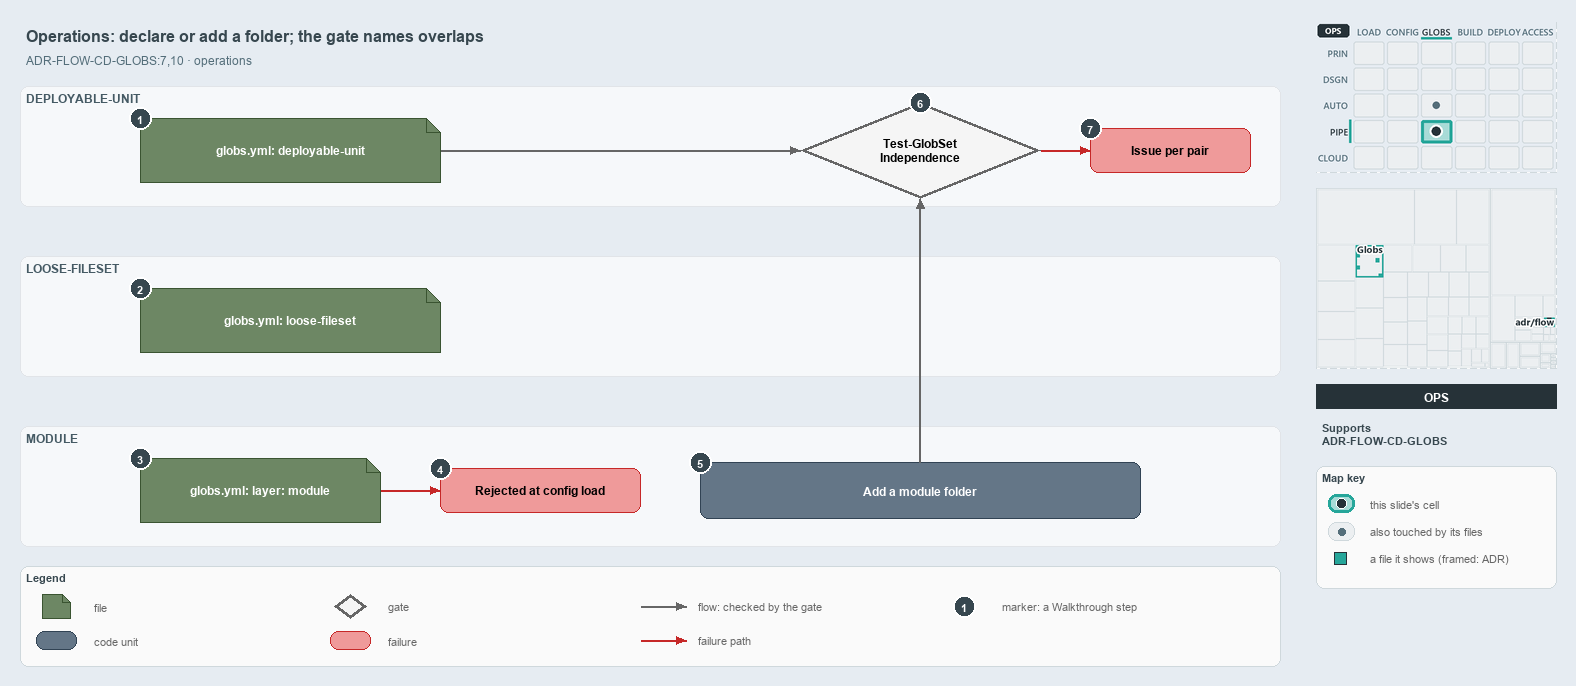

The diagram above was exported from draw.io. Its source (the exported page's mxGraphModel, read from the mxfile embedded in the PNG):
<mxGraphModel dx="1024" dy="768" grid="0" gridSize="10" guides="1" tooltips="1" connect="1" arrows="1" fold="1" page="1" pageScale="1" pageWidth="1572" pageHeight="700" background="#E6ECF2" math="0" shadow="0">
  <root>
    <mxCell id="0" />
    <mxCell id="1" parent="0" />
    <mxCell id="title" value="Operations: declare or add a folder; the gate names overlaps" style="text;html=1;align=left;verticalAlign=middle;fontSize=16;fontStyle=1;fontColor=#37474F;" vertex="1" parent="1">
      <mxGeometry x="20" y="14" width="1260" height="30" as="geometry" />
    </mxCell>
    <mxCell id="subtitle" value="ADR-FLOW-CD-GLOBS:7,10 &amp;#183; operations" style="text;html=1;align=left;verticalAlign=middle;fontSize=12;fontColor=#546E7A;" vertex="1" parent="1">
      <mxGeometry x="20" y="44" width="1240" height="20" as="geometry" />
    </mxCell>
    <mxCell id="band-du" value="DEPLOYABLE-UNIT" style="rounded=1;html=1;arcSize=3;fillColor=#F6F8FA;strokeColor=#E1E4E8;verticalAlign=top;align=left;spacingLeft=8;fontStyle=1;fontSize=12;fontColor=#455A64;" vertex="1" parent="1">
      <mxGeometry x="20" y="80" width="1260" height="120" as="geometry" />
    </mxCell>
    <mxCell id="band-loose" value="LOOSE-FILESET" style="rounded=1;html=1;arcSize=3;fillColor=#F6F8FA;strokeColor=#E1E4E8;verticalAlign=top;align=left;spacingLeft=8;fontStyle=1;fontSize=12;fontColor=#455A64;" vertex="1" parent="1">
      <mxGeometry x="20" y="250" width="1260" height="120" as="geometry" />
    </mxCell>
    <mxCell id="band-module" value="MODULE" style="rounded=1;html=1;arcSize=3;fillColor=#F6F8FA;strokeColor=#E1E4E8;verticalAlign=top;align=left;spacingLeft=8;fontStyle=1;fontSize=12;fontColor=#455A64;" vertex="1" parent="1">
      <mxGeometry x="20" y="420" width="1260" height="120" as="geometry" />
    </mxCell>
    <mxCell id="file-du" value="&lt;b&gt;globs.yml: deployable-unit&lt;/b&gt;" style="shape=note;size=14;whiteSpace=wrap;html=1;fillColor=#6d8764;strokeColor=#3a5431;fontColor=#FFFFFF;fontSize=12;" vertex="1" parent="1">
      <mxGeometry x="140" y="112" width="300" height="64" as="geometry" />
    </mxCell>
    <mxCell id="gate-run" value="&lt;b&gt;Test-GlobSet&lt;br&gt;Independence&lt;/b&gt;" style="rhombus;whiteSpace=wrap;html=1;fillColor=#f5f5f5;strokeColor=#666666;strokeWidth=3;fontSize=12;" vertex="1" parent="1">
      <mxGeometry x="800" y="96" width="240" height="96" as="geometry" />
    </mxCell>
    <mxCell id="p-edge-du-gate-a" value="" style="text;html=1;strokeColor=none;fillColor=none;" vertex="1" parent="1">
      <mxGeometry x="440" y="144" width="1" height="1" as="geometry" />
    </mxCell>
    <mxCell id="p-edge-du-gate-b" value="" style="text;html=1;strokeColor=none;fillColor=none;" vertex="1" parent="1">
      <mxGeometry x="800" y="144" width="1" height="1" as="geometry" />
    </mxCell>
    <mxCell id="edge-du-gate" value="" style="edgeStyle=orthogonalEdgeStyle;rounded=1;html=1;fontSize=10;endArrow=block;strokeColor=#666666;" edge="1" parent="1" source="p-edge-du-gate-a" target="p-edge-du-gate-b">
      <mxGeometry relative="1" as="geometry" />
    </mxCell>
    <mxCell id="fail-pair" value="&lt;b&gt;Issue per pair&lt;/b&gt;" style="rounded=1;whiteSpace=wrap;html=1;arcSize=20;fillColor=#EF9A9A;strokeColor=#C62828;fontSize=12;" vertex="1" parent="1">
      <mxGeometry x="1090" y="122" width="160" height="44" as="geometry" />
    </mxCell>
    <mxCell id="p-edge-gate-fail-a" value="" style="text;html=1;strokeColor=none;fillColor=none;" vertex="1" parent="1">
      <mxGeometry x="1040" y="144" width="1" height="1" as="geometry" />
    </mxCell>
    <mxCell id="p-edge-gate-fail-b" value="" style="text;html=1;strokeColor=none;fillColor=none;" vertex="1" parent="1">
      <mxGeometry x="1090" y="144" width="1" height="1" as="geometry" />
    </mxCell>
    <mxCell id="edge-gate-fail" value="" style="edgeStyle=orthogonalEdgeStyle;rounded=1;html=1;fontSize=10;endArrow=block;strokeColor=#C62828;" edge="1" parent="1" source="p-edge-gate-fail-a" target="p-edge-gate-fail-b">
      <mxGeometry relative="1" as="geometry" />
    </mxCell>
    <mxCell id="file-loose" value="&lt;b&gt;globs.yml: loose-fileset&lt;/b&gt;" style="shape=note;size=14;whiteSpace=wrap;html=1;fillColor=#6d8764;strokeColor=#3a5431;fontColor=#FFFFFF;fontSize=12;" vertex="1" parent="1">
      <mxGeometry x="140" y="282" width="300" height="64" as="geometry" />
    </mxCell>
    <mxCell id="file-module" value="&lt;b&gt;globs.yml: layer: module&lt;/b&gt;" style="shape=note;size=14;whiteSpace=wrap;html=1;fillColor=#6d8764;strokeColor=#3a5431;fontColor=#FFFFFF;fontSize=12;" vertex="1" parent="1">
      <mxGeometry x="140" y="452" width="240" height="64" as="geometry" />
    </mxCell>
    <mxCell id="fail-module" value="&lt;b&gt;Rejected at config load&lt;/b&gt;" style="rounded=1;whiteSpace=wrap;html=1;arcSize=20;fillColor=#EF9A9A;strokeColor=#C62828;fontSize=12;" vertex="1" parent="1">
      <mxGeometry x="440" y="462" width="200" height="44" as="geometry" />
    </mxCell>
    <mxCell id="p-edge-module-fail-a" value="" style="text;html=1;strokeColor=none;fillColor=none;" vertex="1" parent="1">
      <mxGeometry x="380" y="484" width="1" height="1" as="geometry" />
    </mxCell>
    <mxCell id="p-edge-module-fail-b" value="" style="text;html=1;strokeColor=none;fillColor=none;" vertex="1" parent="1">
      <mxGeometry x="440" y="484" width="1" height="1" as="geometry" />
    </mxCell>
    <mxCell id="edge-module-fail" value="" style="edgeStyle=orthogonalEdgeStyle;rounded=1;html=1;fontSize=10;endArrow=block;strokeColor=#C62828;" edge="1" parent="1" source="p-edge-module-fail-a" target="p-edge-module-fail-b">
      <mxGeometry relative="1" as="geometry" />
    </mxCell>
    <mxCell id="unit-folder" value="&lt;b&gt;Add a module folder&lt;/b&gt;" style="rounded=1;whiteSpace=wrap;html=1;arcSize=20;fillColor=#647687;strokeColor=#314354;fontColor=#FFFFFF;fontSize=12;" vertex="1" parent="1">
      <mxGeometry x="700" y="456" width="440" height="56" as="geometry" />
    </mxCell>
    <mxCell id="p-edge-folder-gate-a" value="" style="text;html=1;strokeColor=none;fillColor=none;" vertex="1" parent="1">
      <mxGeometry x="920" y="456" width="1" height="1" as="geometry" />
    </mxCell>
    <mxCell id="p-edge-folder-gate-b" value="" style="text;html=1;strokeColor=none;fillColor=none;" vertex="1" parent="1">
      <mxGeometry x="920" y="192" width="1" height="1" as="geometry" />
    </mxCell>
    <mxCell id="edge-folder-gate" value="" style="edgeStyle=orthogonalEdgeStyle;rounded=1;html=1;fontSize=10;endArrow=block;strokeColor=#666666;" edge="1" parent="1" source="p-edge-folder-gate-a" target="p-edge-folder-gate-b">
      <mxGeometry relative="1" as="geometry" />
    </mxCell>
    <mxCell id="mark-1" value="1" style="ellipse;html=1;fillColor=#37474F;strokeColor=#FFFFFF;strokeWidth=2;fontColor=#FFFFFF;fontStyle=1;fontSize=11;" vertex="1" parent="1">
      <mxGeometry x="129" y="101" width="22" height="22" as="geometry" />
    </mxCell>
    <mxCell id="mark-2" value="2" style="ellipse;html=1;fillColor=#37474F;strokeColor=#FFFFFF;strokeWidth=2;fontColor=#FFFFFF;fontStyle=1;fontSize=11;" vertex="1" parent="1">
      <mxGeometry x="129" y="271" width="22" height="22" as="geometry" />
    </mxCell>
    <mxCell id="mark-3" value="3" style="ellipse;html=1;fillColor=#37474F;strokeColor=#FFFFFF;strokeWidth=2;fontColor=#FFFFFF;fontStyle=1;fontSize=11;" vertex="1" parent="1">
      <mxGeometry x="129" y="441" width="22" height="22" as="geometry" />
    </mxCell>
    <mxCell id="mark-4" value="4" style="ellipse;html=1;fillColor=#37474F;strokeColor=#FFFFFF;strokeWidth=2;fontColor=#FFFFFF;fontStyle=1;fontSize=11;" vertex="1" parent="1">
      <mxGeometry x="429" y="451" width="22" height="22" as="geometry" />
    </mxCell>
    <mxCell id="mark-5" value="5" style="ellipse;html=1;fillColor=#37474F;strokeColor=#FFFFFF;strokeWidth=2;fontColor=#FFFFFF;fontStyle=1;fontSize=11;" vertex="1" parent="1">
      <mxGeometry x="689" y="445" width="22" height="22" as="geometry" />
    </mxCell>
    <mxCell id="mark-6" value="6" style="ellipse;html=1;fillColor=#37474F;strokeColor=#FFFFFF;strokeWidth=2;fontColor=#FFFFFF;fontStyle=1;fontSize=11;" vertex="1" parent="1">
      <mxGeometry x="909" y="85" width="22" height="22" as="geometry" />
    </mxCell>
    <mxCell id="mark-7" value="7" style="ellipse;html=1;fillColor=#37474F;strokeColor=#FFFFFF;strokeWidth=2;fontColor=#FFFFFF;fontStyle=1;fontSize=11;" vertex="1" parent="1">
      <mxGeometry x="1079" y="111" width="22" height="22" as="geometry" />
    </mxCell>
    <mxCell id="legend" value="&lt;b&gt;Legend&lt;/b&gt;" style="rounded=1;whiteSpace=wrap;html=1;arcSize=6;fillColor=#FAFAFA;strokeColor=#CFD8DC;align=left;verticalAlign=top;spacing=8;fontSize=11;fontColor=#37474F;" vertex="1" parent="1">
      <mxGeometry x="20" y="560" width="1260" height="100" as="geometry" />
    </mxCell>
    <mxCell id="legend-0" value="" style="shape=note;size=14;whiteSpace=wrap;html=1;fillColor=#6d8764;strokeColor=#3a5431;fontColor=#FFFFFF;fontSize=12;" vertex="1" parent="1">
      <mxGeometry x="42" y="588" width="28" height="24" as="geometry" />
    </mxCell>
    <mxCell id="legend-0-text" value="file" style="text;html=1;align=left;verticalAlign=middle;fontSize=11;fontColor=#666666;" vertex="1" parent="1">
      <mxGeometry x="88" y="590" width="230" height="20" as="geometry" />
    </mxCell>
    <mxCell id="legend-1" value="" style="rounded=1;whiteSpace=wrap;html=1;arcSize=20;fillColor=#647687;strokeColor=#314354;fontColor=#FFFFFF;fontSize=12;" vertex="1" parent="1">
      <mxGeometry x="36" y="625" width="40" height="18" as="geometry" />
    </mxCell>
    <mxCell id="legend-1-text" value="code unit" style="text;html=1;align=left;verticalAlign=middle;fontSize=11;fontColor=#666666;" vertex="1" parent="1">
      <mxGeometry x="88" y="624" width="230" height="20" as="geometry" />
    </mxCell>
    <mxCell id="legend-2" value="" style="rhombus;whiteSpace=wrap;html=1;fillColor=#f5f5f5;strokeColor=#666666;strokeWidth=3;fontSize=12;" vertex="1" parent="1">
      <mxGeometry x="334" y="588" width="32" height="24" as="geometry" />
    </mxCell>
    <mxCell id="legend-2-text" value="gate" style="text;html=1;align=left;verticalAlign=middle;fontSize=11;fontColor=#666666;" vertex="1" parent="1">
      <mxGeometry x="382" y="590" width="230" height="20" as="geometry" />
    </mxCell>
    <mxCell id="legend-3" value="" style="rounded=1;whiteSpace=wrap;html=1;arcSize=20;fillColor=#EF9A9A;strokeColor=#C62828;fontSize=12;" vertex="1" parent="1">
      <mxGeometry x="330" y="625" width="40" height="18" as="geometry" />
    </mxCell>
    <mxCell id="legend-3-text" value="failure" style="text;html=1;align=left;verticalAlign=middle;fontSize=11;fontColor=#666666;" vertex="1" parent="1">
      <mxGeometry x="382" y="624" width="230" height="20" as="geometry" />
    </mxCell>
    <mxCell id="legend-4-a" value="" style="text;html=1;strokeColor=none;fillColor=none;" vertex="1" parent="1">
      <mxGeometry x="640" y="600" width="1" height="1" as="geometry" />
    </mxCell>
    <mxCell id="legend-4-b" value="" style="text;html=1;strokeColor=none;fillColor=none;" vertex="1" parent="1">
      <mxGeometry x="686" y="600" width="1" height="1" as="geometry" />
    </mxCell>
    <mxCell id="legend-4" value="" style="edgeStyle=orthogonalEdgeStyle;rounded=1;html=1;fontSize=10;endArrow=block;strokeColor=#666666;" edge="1" parent="1" source="legend-4-a" target="legend-4-b">
      <mxGeometry relative="1" as="geometry" />
    </mxCell>
    <mxCell id="legend-4-text" value="flow: checked by the gate" style="text;html=1;align=left;verticalAlign=middle;fontSize=11;fontColor=#666666;" vertex="1" parent="1">
      <mxGeometry x="692" y="590" width="230" height="20" as="geometry" />
    </mxCell>
    <mxCell id="legend-5-a" value="" style="text;html=1;strokeColor=none;fillColor=none;" vertex="1" parent="1">
      <mxGeometry x="640" y="634" width="1" height="1" as="geometry" />
    </mxCell>
    <mxCell id="legend-5-b" value="" style="text;html=1;strokeColor=none;fillColor=none;" vertex="1" parent="1">
      <mxGeometry x="686" y="634" width="1" height="1" as="geometry" />
    </mxCell>
    <mxCell id="legend-5" value="" style="edgeStyle=orthogonalEdgeStyle;rounded=1;html=1;fontSize=10;endArrow=block;strokeColor=#C62828;" edge="1" parent="1" source="legend-5-a" target="legend-5-b">
      <mxGeometry relative="1" as="geometry" />
    </mxCell>
    <mxCell id="legend-5-text" value="failure path" style="text;html=1;align=left;verticalAlign=middle;fontSize=11;fontColor=#666666;" vertex="1" parent="1">
      <mxGeometry x="692" y="624" width="230" height="20" as="geometry" />
    </mxCell>
    <mxCell id="legend-6" value="1" style="ellipse;html=1;fillColor=#37474F;strokeColor=#FFFFFF;strokeWidth=2;fontColor=#FFFFFF;fontStyle=1;fontSize=11;" vertex="1" parent="1">
      <mxGeometry x="953" y="589" width="22" height="22" as="geometry" />
    </mxCell>
    <mxCell id="legend-6-text" value="marker: a Walkthrough step" style="text;html=1;align=left;verticalAlign=middle;fontSize=11;fontColor=#666666;" vertex="1" parent="1">
      <mxGeometry x="996" y="590" width="230" height="20" as="geometry" />
    </mxCell>
    <mxCell id="minimap-stack" value="" style="shape=image;html=1;imageAspect=0;aspect=fixed;verticalLabelPosition=bottom;strokeColor=#CFD8DC;dashed=1;fillColor=#FAFAFA;image=data:image/png,(base64 omitted: 16328 chars);" vertex="1" parent="1">
      <mxGeometry x="1316" y="16" width="240" height="150" as="geometry" />
    </mxCell>
    <mxCell id="minimap-tree" value="" style="shape=image;html=1;imageAspect=0;aspect=fixed;verticalLabelPosition=bottom;strokeColor=#CFD8DC;dashed=1;fillColor=#FAFAFA;image=data:image/png,(base64 omitted: 8468 chars);" vertex="1" parent="1">
      <mxGeometry x="1316" y="182" width="240" height="180" as="geometry" />
    </mxCell>
    <mxCell id="lens-badge" value="OPS" style="rounded=0;whiteSpace=wrap;html=1;align=center;verticalAlign=middle;fontSize=12;fontStyle=1;fontColor=#FFFFFF;fillColor=#263238;strokeColor=none;" vertex="1" parent="1">
      <mxGeometry x="1316" y="378" width="240" height="24" as="geometry" />
    </mxCell>
    <mxCell id="supports" value="&lt;b&gt;Supports&lt;/b&gt;&lt;br&gt;ADR-FLOW-CD-GLOBS" style="text;html=1;whiteSpace=wrap;align=left;verticalAlign=top;fontSize=11;fontColor=#37474F;" vertex="1" parent="1">
      <mxGeometry x="1316" y="410" width="240" height="38" as="geometry" />
    </mxCell>
    <mxCell id="mapkey" value="&lt;b&gt;Map key&lt;/b&gt;" style="rounded=1;whiteSpace=wrap;html=1;arcSize=6;fillColor=#FAFAFA;strokeColor=#CFD8DC;align=left;verticalAlign=top;spacing=8;fontSize=11;fontColor=#37474F;" vertex="1" parent="1">
      <mxGeometry x="1316" y="460" width="240" height="122" as="geometry" />
    </mxCell>
    <mxCell id="mapkey-here" value="" style="rounded=1;arcSize=20;html=1;fillColor=#A8DBD7;strokeColor=#26A69A;strokeWidth=3;" vertex="1" parent="1">
      <mxGeometry x="1328" y="488" width="26" height="18" as="geometry" />
    </mxCell>
    <mxCell id="mapkey-here-dot" value="" style="ellipse;html=1;fillColor=#263238;strokeColor=#FFFFFF;strokeWidth=1.5;" vertex="1" parent="1">
      <mxGeometry x="1336" y="492" width="10" height="10" as="geometry" />
    </mxCell>
    <mxCell id="mapkey-here-text" value="this slide's cell" style="text;html=1;align=left;verticalAlign=middle;fontSize=11;fontColor=#666666;" vertex="1" parent="1">
      <mxGeometry x="1364" y="487" width="180" height="20" as="geometry" />
    </mxCell>
    <mxCell id="mapkey-touched" value="" style="rounded=1;arcSize=20;html=1;fillColor=#ECEFF1;strokeColor=#CFD8DC;" vertex="1" parent="1">
      <mxGeometry x="1328" y="516" width="26" height="18" as="geometry" />
    </mxCell>
    <mxCell id="mapkey-touched-dot" value="" style="ellipse;html=1;fillColor=#546E7A;strokeColor=none;" vertex="1" parent="1">
      <mxGeometry x="1338" y="522" width="7" height="7" as="geometry" />
    </mxCell>
    <mxCell id="mapkey-touched-text" value="also touched by its files" style="text;html=1;align=left;verticalAlign=middle;fontSize=11;fontColor=#666666;" vertex="1" parent="1">
      <mxGeometry x="1364" y="515" width="180" height="20" as="geometry" />
    </mxCell>
    <mxCell id="mapkey-file" value="" style="rounded=0;html=1;fillColor=#26A69A;strokeColor=#263238;strokeWidth=1.5;" vertex="1" parent="1">
      <mxGeometry x="1334" y="546" width="12" height="12" as="geometry" />
    </mxCell>
    <mxCell id="mapkey-file-text" value="a file it shows (framed: ADR)" style="text;html=1;align=left;verticalAlign=middle;fontSize=11;fontColor=#666666;" vertex="1" parent="1">
      <mxGeometry x="1364" y="542" width="180" height="20" as="geometry" />
    </mxCell>
  </root>
</mxGraphModel>